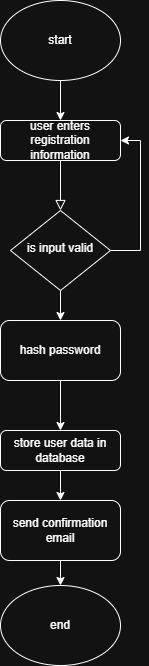

The diagram above was exported from draw.io. Its source (the exported page's mxGraphModel, read from the mxfile embedded in the PNG):
<mxGraphModel dx="1034" dy="1739" grid="1" gridSize="10" guides="1" tooltips="1" connect="1" arrows="1" fold="1" page="1" pageScale="1" pageWidth="827" pageHeight="1169" math="0" shadow="0">
  <root>
    <mxCell id="WIyWlLk6GJQsqaUBKTNV-0" />
    <mxCell id="WIyWlLk6GJQsqaUBKTNV-1" parent="WIyWlLk6GJQsqaUBKTNV-0" />
    <mxCell id="WIyWlLk6GJQsqaUBKTNV-2" value="" style="rounded=0;html=1;jettySize=auto;orthogonalLoop=1;fontSize=11;endArrow=block;endFill=0;endSize=8;strokeWidth=1;shadow=0;labelBackgroundColor=none;edgeStyle=orthogonalEdgeStyle;" parent="WIyWlLk6GJQsqaUBKTNV-1" source="WIyWlLk6GJQsqaUBKTNV-3" target="WIyWlLk6GJQsqaUBKTNV-6" edge="1">
      <mxGeometry relative="1" as="geometry" />
    </mxCell>
    <mxCell id="WIyWlLk6GJQsqaUBKTNV-3" value="user enters registration information" style="rounded=1;whiteSpace=wrap;html=1;fontSize=12;glass=0;strokeWidth=1;shadow=0;" parent="WIyWlLk6GJQsqaUBKTNV-1" vertex="1">
      <mxGeometry x="160" y="80" width="120" height="40" as="geometry" />
    </mxCell>
    <mxCell id="4KvgwfbAEDJjepoH4G1x-5" style="edgeStyle=orthogonalEdgeStyle;rounded=0;orthogonalLoop=1;jettySize=auto;html=1;entryX=1;entryY=0.5;entryDx=0;entryDy=0;" edge="1" parent="WIyWlLk6GJQsqaUBKTNV-1" source="WIyWlLk6GJQsqaUBKTNV-6" target="WIyWlLk6GJQsqaUBKTNV-3">
      <mxGeometry relative="1" as="geometry">
        <Array as="points">
          <mxPoint x="300" y="210" />
          <mxPoint x="300" y="100" />
        </Array>
      </mxGeometry>
    </mxCell>
    <mxCell id="4KvgwfbAEDJjepoH4G1x-7" style="edgeStyle=orthogonalEdgeStyle;rounded=0;orthogonalLoop=1;jettySize=auto;html=1;entryX=0.5;entryY=0;entryDx=0;entryDy=0;" edge="1" parent="WIyWlLk6GJQsqaUBKTNV-1" source="WIyWlLk6GJQsqaUBKTNV-6" target="4KvgwfbAEDJjepoH4G1x-6">
      <mxGeometry relative="1" as="geometry" />
    </mxCell>
    <mxCell id="WIyWlLk6GJQsqaUBKTNV-6" value="is input valid" style="rhombus;whiteSpace=wrap;html=1;shadow=0;fontFamily=Helvetica;fontSize=12;align=center;strokeWidth=1;spacing=6;spacingTop=-4;" parent="WIyWlLk6GJQsqaUBKTNV-1" vertex="1">
      <mxGeometry x="170" y="170" width="100" height="80" as="geometry" />
    </mxCell>
    <mxCell id="4KvgwfbAEDJjepoH4G1x-12" style="edgeStyle=orthogonalEdgeStyle;rounded=0;orthogonalLoop=1;jettySize=auto;html=1;entryX=0.5;entryY=0;entryDx=0;entryDy=0;" edge="1" parent="WIyWlLk6GJQsqaUBKTNV-1" source="WIyWlLk6GJQsqaUBKTNV-11" target="4KvgwfbAEDJjepoH4G1x-11">
      <mxGeometry relative="1" as="geometry" />
    </mxCell>
    <mxCell id="WIyWlLk6GJQsqaUBKTNV-11" value="store user data in database" style="rounded=1;whiteSpace=wrap;html=1;fontSize=12;glass=0;strokeWidth=1;shadow=0;" parent="WIyWlLk6GJQsqaUBKTNV-1" vertex="1">
      <mxGeometry x="160" y="390" width="120" height="40" as="geometry" />
    </mxCell>
    <mxCell id="4KvgwfbAEDJjepoH4G1x-1" style="edgeStyle=orthogonalEdgeStyle;rounded=0;orthogonalLoop=1;jettySize=auto;html=1;" edge="1" parent="WIyWlLk6GJQsqaUBKTNV-1" source="4KvgwfbAEDJjepoH4G1x-0" target="WIyWlLk6GJQsqaUBKTNV-3">
      <mxGeometry relative="1" as="geometry" />
    </mxCell>
    <mxCell id="4KvgwfbAEDJjepoH4G1x-0" value="start" style="ellipse;whiteSpace=wrap;html=1;" vertex="1" parent="WIyWlLk6GJQsqaUBKTNV-1">
      <mxGeometry x="160" y="-40" width="120" height="80" as="geometry" />
    </mxCell>
    <mxCell id="4KvgwfbAEDJjepoH4G1x-2" value="end" style="ellipse;whiteSpace=wrap;html=1;" vertex="1" parent="WIyWlLk6GJQsqaUBKTNV-1">
      <mxGeometry x="160" y="545" width="120" height="80" as="geometry" />
    </mxCell>
    <mxCell id="4KvgwfbAEDJjepoH4G1x-10" style="edgeStyle=orthogonalEdgeStyle;rounded=0;orthogonalLoop=1;jettySize=auto;html=1;entryX=0.5;entryY=0;entryDx=0;entryDy=0;" edge="1" parent="WIyWlLk6GJQsqaUBKTNV-1" source="4KvgwfbAEDJjepoH4G1x-6" target="WIyWlLk6GJQsqaUBKTNV-11">
      <mxGeometry relative="1" as="geometry" />
    </mxCell>
    <mxCell id="4KvgwfbAEDJjepoH4G1x-6" value="hash password" style="rounded=1;whiteSpace=wrap;html=1;" vertex="1" parent="WIyWlLk6GJQsqaUBKTNV-1">
      <mxGeometry x="160" y="280" width="120" height="60" as="geometry" />
    </mxCell>
    <mxCell id="4KvgwfbAEDJjepoH4G1x-13" style="edgeStyle=orthogonalEdgeStyle;rounded=0;orthogonalLoop=1;jettySize=auto;html=1;" edge="1" parent="WIyWlLk6GJQsqaUBKTNV-1" source="4KvgwfbAEDJjepoH4G1x-11" target="4KvgwfbAEDJjepoH4G1x-2">
      <mxGeometry relative="1" as="geometry" />
    </mxCell>
    <mxCell id="4KvgwfbAEDJjepoH4G1x-11" value="send confirmation email" style="rounded=1;whiteSpace=wrap;html=1;" vertex="1" parent="WIyWlLk6GJQsqaUBKTNV-1">
      <mxGeometry x="160" y="460" width="120" height="60" as="geometry" />
    </mxCell>
  </root>
</mxGraphModel>